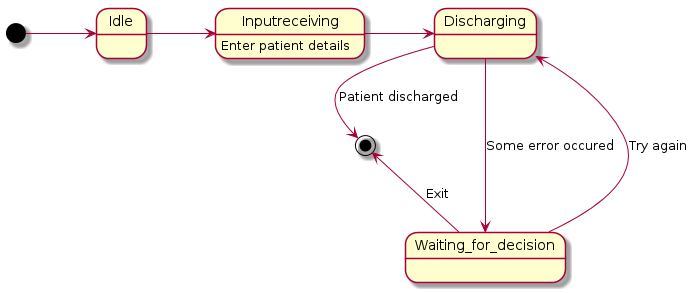

The diagram above was rendered by PlantUML. Its source (embedded in the PNG):
@startuml
[*] -> Idle 
Idle -> Inputreceiving
Inputreceiving : Enter patient details
Inputreceiving -> Discharging 
Discharging -down-> Waiting_for_decision : Some error occured
Waiting_for_decision -up-> Discharging : Try again
Waiting_for_decision -up-> [*] : Exit
Discharging -down-> [*] : Patient discharged
@enduml